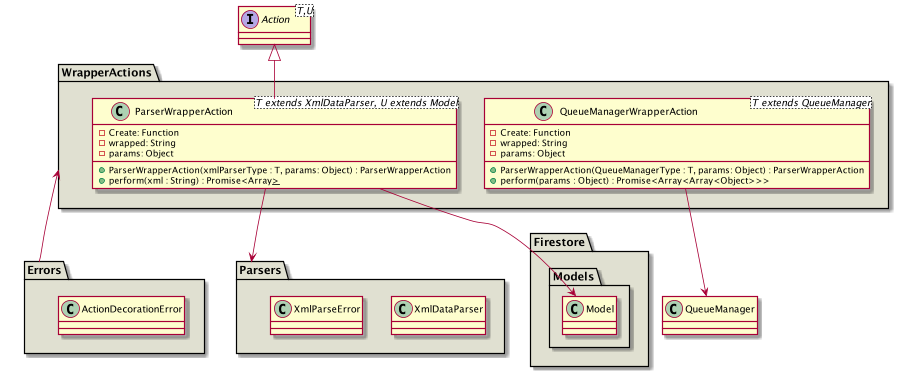

The diagram above was rendered by PlantUML. Its source (embedded in the PNG):
@startuml

interface Action <T,U>
class QueueManager
package Errors #e0e0d1 {
    class ActionDecorationError
}
package Parsers #e0e0d1 {
    class XmlDataParser
    class XmlParseError
}

package Firestore #e0e0d1 {
    package Models #e0e0d1 {
        class Model
    }
}
package WrapperActions #e0e0d1 {
    class ParserWrapperAction <T extends XmlDataParser, U extends Model>{
        - Create: Function
        - wrapped: String
        - params: Object
        + ParserWrapperAction(xmlParserType : T, params: Object) : ParserWrapperAction
        + perform(xml : String) : Promise<Array<U>>
    }
    Action <|-- ParserWrapperAction
    ParserWrapperAction --> Parsers
    ParserWrapperAction --> Model

    class QueueManagerWrapperAction<T extends QueueManager> {
        - Create: Function
        - wrapped: String
        - params: Object
        + ParserWrapperAction(QueueManagerType : T, params: Object) : ParserWrapperAction
        + perform(params : Object) : Promise<Array<Array<Object>>>
    }
    QueueManagerWrapperAction --> QueueManager
}
WrapperActions <-- Errors




@enduml